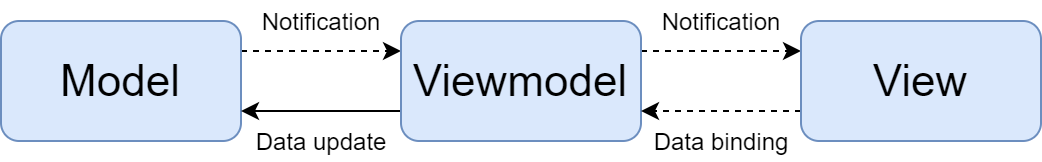

The diagram above was exported from draw.io. Its source (the exported page's mxGraphModel, read from the mxfile embedded in the PNG):
<mxGraphModel dx="517" dy="460" grid="1" gridSize="10" guides="1" tooltips="1" connect="1" arrows="1" fold="1" page="1" pageScale="1" pageWidth="827" pageHeight="1169" math="0" shadow="0">
  <root>
    <mxCell id="0" />
    <mxCell id="1" parent="0" />
    <mxCell id="L3CGg_IJvyjyB6ODCKsm-5" style="edgeStyle=orthogonalEdgeStyle;rounded=0;orthogonalLoop=1;jettySize=auto;html=1;exitX=1;exitY=0.25;exitDx=0;exitDy=0;entryX=0;entryY=0.25;entryDx=0;entryDy=0;dashed=1;" edge="1" parent="1" source="L3CGg_IJvyjyB6ODCKsm-1" target="L3CGg_IJvyjyB6ODCKsm-2">
      <mxGeometry relative="1" as="geometry" />
    </mxCell>
    <mxCell id="L3CGg_IJvyjyB6ODCKsm-1" value="&lt;font style=&quot;font-size: 22px&quot;&gt;Model&lt;/font&gt;" style="rounded=1;whiteSpace=wrap;html=1;fillColor=#dae8fc;strokeColor=#6c8ebf;" vertex="1" parent="1">
      <mxGeometry x="120" y="430" width="120" height="60" as="geometry" />
    </mxCell>
    <mxCell id="L3CGg_IJvyjyB6ODCKsm-6" style="edgeStyle=orthogonalEdgeStyle;rounded=0;orthogonalLoop=1;jettySize=auto;html=1;exitX=0;exitY=0.75;exitDx=0;exitDy=0;entryX=1;entryY=0.75;entryDx=0;entryDy=0;" edge="1" parent="1" source="L3CGg_IJvyjyB6ODCKsm-2" target="L3CGg_IJvyjyB6ODCKsm-1">
      <mxGeometry relative="1" as="geometry" />
    </mxCell>
    <mxCell id="L3CGg_IJvyjyB6ODCKsm-7" style="edgeStyle=orthogonalEdgeStyle;rounded=0;orthogonalLoop=1;jettySize=auto;html=1;exitX=1;exitY=0.25;exitDx=0;exitDy=0;entryX=0;entryY=0.25;entryDx=0;entryDy=0;dashed=1;" edge="1" parent="1" source="L3CGg_IJvyjyB6ODCKsm-2" target="L3CGg_IJvyjyB6ODCKsm-3">
      <mxGeometry relative="1" as="geometry" />
    </mxCell>
    <mxCell id="L3CGg_IJvyjyB6ODCKsm-2" value="&lt;font style=&quot;font-size: 22px&quot;&gt;Viewmodel&lt;/font&gt;" style="rounded=1;whiteSpace=wrap;html=1;fillColor=#dae8fc;strokeColor=#6c8ebf;" vertex="1" parent="1">
      <mxGeometry x="320" y="430" width="120" height="60" as="geometry" />
    </mxCell>
    <mxCell id="L3CGg_IJvyjyB6ODCKsm-8" style="edgeStyle=orthogonalEdgeStyle;rounded=0;orthogonalLoop=1;jettySize=auto;html=1;exitX=0;exitY=0.75;exitDx=0;exitDy=0;entryX=1;entryY=0.75;entryDx=0;entryDy=0;dashed=1;" edge="1" parent="1" source="L3CGg_IJvyjyB6ODCKsm-3" target="L3CGg_IJvyjyB6ODCKsm-2">
      <mxGeometry relative="1" as="geometry" />
    </mxCell>
    <mxCell id="L3CGg_IJvyjyB6ODCKsm-3" value="&lt;font style=&quot;font-size: 22px&quot;&gt;View&lt;/font&gt;" style="rounded=1;whiteSpace=wrap;html=1;fillColor=#dae8fc;strokeColor=#6c8ebf;" vertex="1" parent="1">
      <mxGeometry x="520" y="430" width="120" height="60" as="geometry" />
    </mxCell>
    <mxCell id="L3CGg_IJvyjyB6ODCKsm-9" value="Data binding" style="text;html=1;align=center;verticalAlign=middle;resizable=0;points=[];autosize=1;strokeColor=none;fillColor=none;" vertex="1" parent="1">
      <mxGeometry x="440" y="480" width="80" height="20" as="geometry" />
    </mxCell>
    <mxCell id="L3CGg_IJvyjyB6ODCKsm-10" value="Data update" style="text;html=1;align=center;verticalAlign=middle;resizable=0;points=[];autosize=1;strokeColor=none;fillColor=none;" vertex="1" parent="1">
      <mxGeometry x="240" y="480" width="80" height="20" as="geometry" />
    </mxCell>
    <mxCell id="L3CGg_IJvyjyB6ODCKsm-11" value="Notification" style="text;html=1;align=center;verticalAlign=middle;resizable=0;points=[];autosize=1;strokeColor=none;fillColor=none;" vertex="1" parent="1">
      <mxGeometry x="245" y="420" width="70" height="20" as="geometry" />
    </mxCell>
    <mxCell id="L3CGg_IJvyjyB6ODCKsm-12" value="Notification" style="text;html=1;align=center;verticalAlign=middle;resizable=0;points=[];autosize=1;strokeColor=none;fillColor=none;" vertex="1" parent="1">
      <mxGeometry x="445" y="420" width="70" height="20" as="geometry" />
    </mxCell>
  </root>
</mxGraphModel>